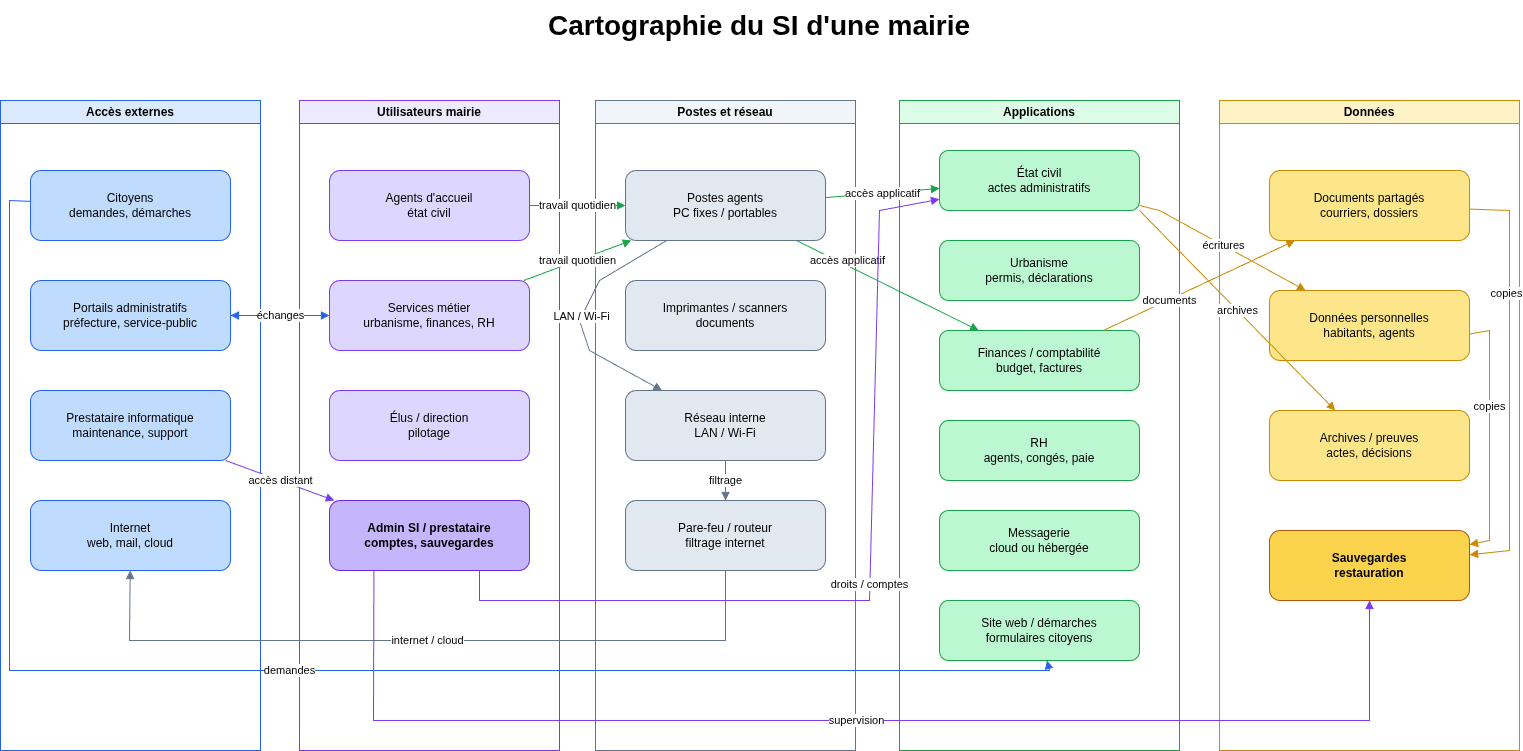

The diagram above was exported from draw.io. Its source (the exported page's mxGraphModel, read from the mxfile embedded in the PNG):
<mxGraphModel dx="1626" dy="848" grid="1" gridSize="10" guides="1" tooltips="1" connect="1" arrows="1" fold="1" page="1" pageScale="1" pageWidth="1600" pageHeight="1000" math="0" shadow="0">
  <root>
    <mxCell id="0" />
    <mxCell id="1" parent="0" />
    <mxCell id="title" value="Cartographie du SI d'une mairie" style="text;html=1;strokeColor=none;fillColor=none;fontSize=28;fontStyle=1;align=center;verticalAlign=middle;whiteSpace=wrap;rounded=0;" parent="1" vertex="1">
      <mxGeometry x="460" y="20" width="680" height="50" as="geometry" />
    </mxCell>
    <mxCell id="extGroup" value="Accès externes" style="swimlane;html=1;rounded=0;whiteSpace=wrap;fillColor=#dbeafe;strokeColor=#2563eb;fontStyle=1;" parent="1" vertex="1">
      <mxGeometry x="41" y="120" width="260" height="650" as="geometry" />
    </mxCell>
    <mxCell id="citoyens" value="Citoyens&lt;br&gt;demandes, démarches" style="rounded=1;whiteSpace=wrap;html=1;fillColor=#bfdbfe;strokeColor=#2563eb;" parent="extGroup" vertex="1">
      <mxGeometry x="30" y="70" width="200" height="70" as="geometry" />
    </mxCell>
    <mxCell id="portails" value="Portails administratifs&lt;br&gt;préfecture, service-public" style="rounded=1;whiteSpace=wrap;html=1;fillColor=#bfdbfe;strokeColor=#2563eb;" parent="extGroup" vertex="1">
      <mxGeometry x="30" y="180" width="200" height="70" as="geometry" />
    </mxCell>
    <mxCell id="presta" value="Prestataire informatique&lt;br&gt;maintenance, support" style="rounded=1;whiteSpace=wrap;html=1;fillColor=#bfdbfe;strokeColor=#2563eb;" parent="extGroup" vertex="1">
      <mxGeometry x="30" y="290" width="200" height="70" as="geometry" />
    </mxCell>
    <mxCell id="internet" value="Internet&lt;br&gt;web, mail, cloud" style="rounded=1;whiteSpace=wrap;html=1;fillColor=#bfdbfe;strokeColor=#2563eb;" parent="extGroup" vertex="1">
      <mxGeometry x="30" y="400" width="200" height="70" as="geometry" />
    </mxCell>
    <mxCell id="usersGroup" value="Utilisateurs mairie" style="swimlane;html=1;rounded=0;whiteSpace=wrap;fillColor=#ede9fe;strokeColor=#7c3aed;fontStyle=1;" parent="1" vertex="1">
      <mxGeometry x="340" y="120" width="260" height="650" as="geometry" />
    </mxCell>
    <mxCell id="accueil" value="Agents d'accueil&lt;br&gt;état civil" style="rounded=1;whiteSpace=wrap;html=1;fillColor=#ddd6fe;strokeColor=#7c3aed;" parent="usersGroup" vertex="1">
      <mxGeometry x="30" y="70" width="200" height="70" as="geometry" />
    </mxCell>
    <mxCell id="metiers" value="Services métier&lt;br&gt;urbanisme, finances, RH" style="rounded=1;whiteSpace=wrap;html=1;fillColor=#ddd6fe;strokeColor=#7c3aed;" parent="usersGroup" vertex="1">
      <mxGeometry x="30" y="180" width="200" height="70" as="geometry" />
    </mxCell>
    <mxCell id="elus" value="Élus / direction&lt;br&gt;pilotage" style="rounded=1;whiteSpace=wrap;html=1;fillColor=#ddd6fe;strokeColor=#7c3aed;" parent="usersGroup" vertex="1">
      <mxGeometry x="30" y="290" width="200" height="70" as="geometry" />
    </mxCell>
    <mxCell id="admin" value="Admin SI / prestataire&lt;br&gt;comptes, sauvegardes" style="rounded=1;whiteSpace=wrap;html=1;fillColor=#c4b5fd;strokeColor=#6d28d9;fontStyle=1;" parent="usersGroup" vertex="1">
      <mxGeometry x="30" y="400" width="200" height="70" as="geometry" />
    </mxCell>
    <mxCell id="equipGroup" value="Postes et réseau" style="swimlane;html=1;rounded=0;whiteSpace=wrap;fillColor=#f1f5f9;strokeColor=#64748b;fontStyle=1;" parent="1" vertex="1">
      <mxGeometry x="636" y="120" width="260" height="650" as="geometry" />
    </mxCell>
    <mxCell id="pcs" value="Postes agents&lt;br&gt;PC fixes / portables" style="rounded=1;whiteSpace=wrap;html=1;fillColor=#e2e8f0;strokeColor=#64748b;" parent="equipGroup" vertex="1">
      <mxGeometry x="30" y="70" width="200" height="70" as="geometry" />
    </mxCell>
    <mxCell id="print" value="Imprimantes / scanners&lt;br&gt;documents" style="rounded=1;whiteSpace=wrap;html=1;fillColor=#e2e8f0;strokeColor=#64748b;" parent="equipGroup" vertex="1">
      <mxGeometry x="30" y="180" width="200" height="70" as="geometry" />
    </mxCell>
    <mxCell id="wifi" value="Réseau interne&lt;br&gt;LAN / Wi-Fi" style="rounded=1;whiteSpace=wrap;html=1;fillColor=#e2e8f0;strokeColor=#64748b;" parent="equipGroup" vertex="1">
      <mxGeometry x="30" y="290" width="200" height="70" as="geometry" />
    </mxCell>
    <mxCell id="fw" value="Pare-feu / routeur&lt;br&gt;filtrage internet" style="rounded=1;whiteSpace=wrap;html=1;fillColor=#e2e8f0;strokeColor=#64748b;" parent="equipGroup" vertex="1">
      <mxGeometry x="30" y="400" width="200" height="70" as="geometry" />
    </mxCell>
    <mxCell id="appsGroup" value="Applications" style="swimlane;html=1;rounded=0;whiteSpace=wrap;fillColor=#dcfce7;strokeColor=#16a34a;fontStyle=1;" parent="1" vertex="1">
      <mxGeometry x="940" y="120" width="280" height="650" as="geometry" />
    </mxCell>
    <mxCell id="etat" value="État civil&lt;br&gt;actes administratifs" style="rounded=1;whiteSpace=wrap;html=1;fillColor=#bbf7d0;strokeColor=#16a34a;" parent="appsGroup" vertex="1">
      <mxGeometry x="40" y="50" width="200" height="60" as="geometry" />
    </mxCell>
    <mxCell id="urba" value="Urbanisme&lt;br&gt;permis, déclarations" style="rounded=1;whiteSpace=wrap;html=1;fillColor=#bbf7d0;strokeColor=#16a34a;" parent="appsGroup" vertex="1">
      <mxGeometry x="40" y="140" width="200" height="60" as="geometry" />
    </mxCell>
    <mxCell id="fin" value="Finances / comptabilité&lt;br&gt;budget, factures" style="rounded=1;whiteSpace=wrap;html=1;fillColor=#bbf7d0;strokeColor=#16a34a;" parent="appsGroup" vertex="1">
      <mxGeometry x="40" y="230" width="200" height="60" as="geometry" />
    </mxCell>
    <mxCell id="rh" value="RH&lt;br&gt;agents, congés, paie" style="rounded=1;whiteSpace=wrap;html=1;fillColor=#bbf7d0;strokeColor=#16a34a;" parent="appsGroup" vertex="1">
      <mxGeometry x="40" y="320" width="200" height="60" as="geometry" />
    </mxCell>
    <mxCell id="mail" value="Messagerie&lt;br&gt;cloud ou hébergée" style="rounded=1;whiteSpace=wrap;html=1;fillColor=#bbf7d0;strokeColor=#16a34a;" parent="appsGroup" vertex="1">
      <mxGeometry x="40" y="410" width="200" height="60" as="geometry" />
    </mxCell>
    <mxCell id="web" value="Site web / démarches&lt;br&gt;formulaires citoyens" style="rounded=1;whiteSpace=wrap;html=1;fillColor=#bbf7d0;strokeColor=#16a34a;" parent="appsGroup" vertex="1">
      <mxGeometry x="40" y="500" width="200" height="60" as="geometry" />
    </mxCell>
    <mxCell id="dataGroup" value="Données" style="swimlane;html=1;rounded=0;whiteSpace=wrap;fillColor=#fef3c7;strokeColor=#ca8a04;fontStyle=1;" parent="1" vertex="1">
      <mxGeometry x="1260" y="120" width="300" height="650" as="geometry" />
    </mxCell>
    <mxCell id="docs" value="Documents partagés&lt;br&gt;courriers, dossiers" style="rounded=1;whiteSpace=wrap;html=1;fillColor=#fde68a;strokeColor=#ca8a04;" parent="dataGroup" vertex="1">
      <mxGeometry x="50" y="70" width="200" height="70" as="geometry" />
    </mxCell>
    <mxCell id="perso" value="Données personnelles&lt;br&gt;habitants, agents" style="rounded=1;whiteSpace=wrap;html=1;fillColor=#fde68a;strokeColor=#ca8a04;" parent="dataGroup" vertex="1">
      <mxGeometry x="50" y="190" width="200" height="70" as="geometry" />
    </mxCell>
    <mxCell id="arch" value="Archives / preuves&lt;br&gt;actes, décisions" style="rounded=1;whiteSpace=wrap;html=1;fillColor=#fde68a;strokeColor=#ca8a04;" parent="dataGroup" vertex="1">
      <mxGeometry x="50" y="310" width="200" height="70" as="geometry" />
    </mxCell>
    <mxCell id="backup" value="Sauvegardes&lt;br&gt;restauration" style="rounded=1;whiteSpace=wrap;html=1;fillColor=#fcd34d;strokeColor=#b45309;fontStyle=1;" parent="dataGroup" vertex="1">
      <mxGeometry x="50" y="430" width="200" height="70" as="geometry" />
    </mxCell>
    <mxCell id="e1" value="demandes" style="endArrow=block;html=1;rounded=0;strokeColor=#2563eb;fontSize=11;" parent="1" source="citoyens" target="web" edge="1">
      <mxGeometry relative="1" as="geometry">
        <Array as="points">
          <mxPoint x="50" y="220" />
          <mxPoint x="50" y="690" />
          <mxPoint x="590" y="690" />
          <mxPoint x="1090" y="690" />
        </Array>
      </mxGeometry>
    </mxCell>
    <mxCell id="e2" value="échanges" style="endArrow=block;startArrow=block;html=1;rounded=0;strokeColor=#2563eb;fontSize=11;" parent="1" source="portails" target="metiers" edge="1">
      <mxGeometry relative="1" as="geometry" />
    </mxCell>
    <mxCell id="e3" value="accès distant" style="endArrow=block;html=1;rounded=0;strokeColor=#7c3aed;fontSize=11;" parent="1" source="presta" target="admin" edge="1">
      <mxGeometry relative="1" as="geometry" />
    </mxCell>
    <mxCell id="e4" value="travail quotidien" style="endArrow=block;html=1;rounded=0;strokeColor=#16a34a;fontSize=11;" parent="1" source="accueil" target="pcs" edge="1">
      <mxGeometry relative="1" as="geometry" />
    </mxCell>
    <mxCell id="e5" value="travail quotidien" style="endArrow=block;html=1;rounded=0;strokeColor=#16a34a;fontSize=11;" parent="1" source="metiers" target="pcs" edge="1">
      <mxGeometry relative="1" as="geometry" />
    </mxCell>
    <mxCell id="e6" value="LAN / Wi-Fi" style="endArrow=block;html=1;rounded=0;strokeColor=#64748b;fontSize=11;" parent="1" source="pcs" target="wifi" edge="1">
      <mxGeometry relative="1" as="geometry">
        <Array as="points">
          <mxPoint x="640" y="300" />
          <mxPoint x="620" y="340" />
          <mxPoint x="630" y="370" />
        </Array>
      </mxGeometry>
    </mxCell>
    <mxCell id="e7" value="filtrage" style="endArrow=block;html=1;rounded=0;strokeColor=#64748b;fontSize=11;" parent="1" source="wifi" target="fw" edge="1">
      <mxGeometry relative="1" as="geometry" />
    </mxCell>
    <mxCell id="e8" value="internet / cloud" style="endArrow=block;html=1;rounded=0;strokeColor=#64748b;fontSize=11;" parent="1" source="fw" target="internet" edge="1">
      <mxGeometry relative="1" as="geometry">
        <Array as="points">
          <mxPoint x="766" y="660" />
          <mxPoint x="450" y="660" />
          <mxPoint x="170" y="660" />
        </Array>
      </mxGeometry>
    </mxCell>
    <mxCell id="e9" value="accès applicatif" style="endArrow=block;html=1;rounded=0;strokeColor=#16a34a;fontSize=11;" parent="1" source="pcs" target="etat" edge="1">
      <mxGeometry relative="1" as="geometry" />
    </mxCell>
    <mxCell id="e10" value="accès applicatif" style="endArrow=block;html=1;rounded=0;strokeColor=#16a34a;fontSize=11;" parent="1" source="pcs" target="fin" edge="1">
      <mxGeometry x="-0.4611" y="5" relative="1" as="geometry">
        <mxPoint as="offset" />
      </mxGeometry>
    </mxCell>
    <mxCell id="e11" value="écritures" style="endArrow=block;html=1;rounded=0;strokeColor=#ca8a04;fontSize=11;" parent="1" source="etat" target="perso" edge="1">
      <mxGeometry relative="1" as="geometry">
        <Array as="points">
          <mxPoint x="1200" y="230" />
        </Array>
      </mxGeometry>
    </mxCell>
    <mxCell id="e12" value="documents" style="endArrow=block;html=1;rounded=0;strokeColor=#ca8a04;fontSize=11;" parent="1" source="fin" target="docs" edge="1">
      <mxGeometry x="-0.314" y="-1" relative="1" as="geometry">
        <mxPoint as="offset" />
      </mxGeometry>
    </mxCell>
    <mxCell id="e13" value="archives" style="endArrow=block;html=1;rounded=0;strokeColor=#ca8a04;fontSize=11;" parent="1" source="etat" target="arch" edge="1">
      <mxGeometry relative="1" as="geometry">
        <Array as="points">
          <mxPoint x="1180" y="230" />
        </Array>
      </mxGeometry>
    </mxCell>
    <mxCell id="e14" value="copies" style="endArrow=block;html=1;rounded=0;strokeColor=#ca8a04;fontSize=11;" parent="1" source="docs" target="backup" edge="1">
      <mxGeometry x="-0.4153" y="-3" relative="1" as="geometry">
        <Array as="points">
          <mxPoint x="1550" y="230" />
          <mxPoint x="1550" y="570" />
        </Array>
        <mxPoint as="offset" />
      </mxGeometry>
    </mxCell>
    <mxCell id="e15" value="copies" style="endArrow=block;html=1;rounded=0;strokeColor=#ca8a04;fontSize=11;exitX=1.002;exitY=0.621;exitDx=0;exitDy=0;exitPerimeter=0;" parent="1" source="perso" target="backup" edge="1">
      <mxGeometry x="-0.2362" relative="1" as="geometry">
        <Array as="points">
          <mxPoint x="1530" y="350" />
          <mxPoint x="1530" y="560" />
        </Array>
        <mxPoint as="offset" />
      </mxGeometry>
    </mxCell>
    <mxCell id="e16" value="droits / comptes" style="endArrow=block;html=1;rounded=0;strokeColor=#7c3aed;fontSize=11;exitX=0.75;exitY=1;exitDx=0;exitDy=0;" parent="1" source="admin" target="etat" edge="1">
      <mxGeometry relative="1" as="geometry">
        <Array as="points">
          <mxPoint x="520" y="620" />
          <mxPoint x="910" y="620" />
          <mxPoint x="920" y="230" />
        </Array>
      </mxGeometry>
    </mxCell>
    <mxCell id="e17" value="supervision" style="endArrow=block;html=1;rounded=0;strokeColor=#7c3aed;fontSize=11;exitX=0.222;exitY=1.002;exitDx=0;exitDy=0;exitPerimeter=0;" parent="1" source="admin" target="backup" edge="1">
      <mxGeometry relative="1" as="geometry">
        <Array as="points">
          <mxPoint x="414" y="740" />
          <mxPoint x="1410" y="740" />
        </Array>
      </mxGeometry>
    </mxCell>
  </root>
</mxGraphModel>